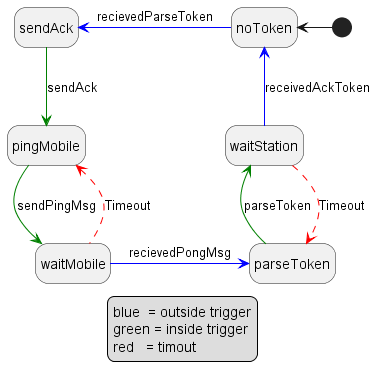

The diagram above was rendered by PlantUML. Its source (embedded in the PNG):
@startuml diagram
hide empty description

state noToken
state sendAck
state pingMobile
state waitMobile
state parseToken
state waitStation

[*] -l-> noToken

' [#blue]
' [#red]

noToken -l[#blue]-> sendAck: recievedParseToken

sendAck -d[#green]-> pingMobile: sendAck

pingMobile -d[#green]-> waitMobile: sendPingMsg
waitMobile -u[#red,dashed]-> pingMobile: Timeout

waitMobile -r[#blue]-> parseToken: recievedPongMsg

parseToken -u[#green]-> waitStation: parseToken
waitStation -d[#red,dashed]-> parseToken: Timeout

waitStation -u[#blue]-> noToken: receivedAckToken

legend
blue  = outside trigger
green = inside trigger
red   = timout
end legend
@enduml